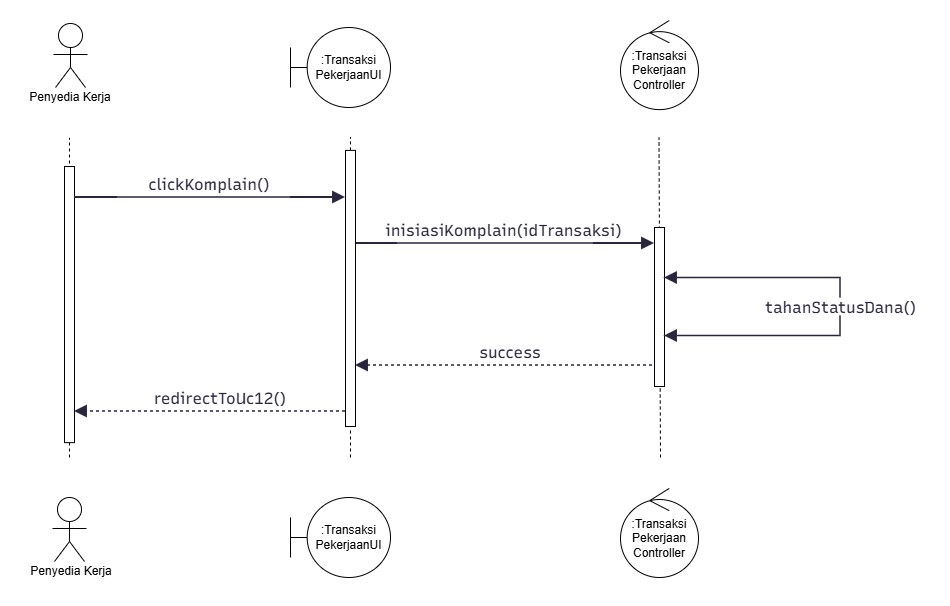

The diagram above was exported from draw.io. Its source (the exported page's mxGraphModel, read from the mxfile embedded in the PNG):
<mxGraphModel dx="1839" dy="-996" grid="0" gridSize="10" guides="1" tooltips="1" connect="1" arrows="1" fold="1" page="0" pageScale="1" pageWidth="850" pageHeight="1100" background="light-dark(#ffffff, #121212)" math="0" shadow="0">
  <root>
    <mxCell id="0" />
    <mxCell id="1" parent="0" />
    <UserObject label="" mermaidData="{&#10;  &quot;data&quot;: &quot;sequenceDiagram\n    autonumber\n    actor PK as Penyedia Kerja\n    participant UI as TransaksiPekerjaanUI\n    participant Controller as TransaksiPekerjaanController\n    participant Transaksi as TransaksiPekerjaan\n    participant NotifController as NotifikasiController\n    participant Notifikasi as Notifikasi\n    \n    PK-&gt;&gt;UI: tekan \&quot;Minta Revisi / Perbaikan\&quot;\n    UI--&gt;&gt;PK: tampilkan form revisi\n    \n    PK-&gt;&gt;UI: isi catatan revisi &amp; tekan \&quot;Kirim Permintaan Revisi\&quot;\n    UI-&gt;&gt;Controller: prosesRevisi(idTransaksi, catatan)\n    Controller-&gt;&gt;Transaksi: updateStatusPengerjaan(\&quot;In Progress\&quot;)\n    Transaksi--&gt;&gt;Controller: OK\n    \n    Controller-&gt;&gt;NotifController: prosesKirimNotifikasi(\&quot;Permintaan Revisi\&quot;)\n    NotifController-&gt;&gt;Notifikasi: kirimNotifikasi(pesan)\n    Notifikasi--&gt;&gt;NotifController: OK\n    NotifController--&gt;&gt;Controller: OK\n    \n    Controller--&gt;&gt;UI: success\n    UI--&gt;&gt;PK: tampilkan pesan sukses&quot;,&#10;  &quot;config&quot;: null,&#10;  &quot;version&quot;: &quot;12&quot;&#10;}" id="mVhYUpjqmjRVxMqqEWPf-1">
      <mxCell connectable="0" parent="1" style="group;transparentBounds=1;editIcon=1;lockedGroup=0;groupPadding=10;" vertex="1">
        <mxGeometry as="geometry" />
      </mxCell>
    </UserObject>
    <UserObject label="" mermaidData="{&#10;  &quot;data&quot;: &quot;sequenceDiagram\n    autonumber\n    actor PK as Penyedia Kerja\n    participant UI as TransaksiPekerjaanUI\n    participant Controller as TransaksiPekerjaanController\n    \n    PK-&gt;&gt;UI: tekan \&quot;Ajukan Komplain\&quot;\n    UI-&gt;&gt;Controller: inisiasiKomplain(idTransaksi)\n    Controller-&gt;&gt;Controller: tahanStatusDana()\n    Controller--&gt;&gt;UI: arahkan ke Alur Sengketa (UC12)\n    UI--&gt;&gt;PK: redirect ke TiketSengketaUI&quot;,&#10;  &quot;config&quot;: null,&#10;  &quot;version&quot;: &quot;12&quot;&#10;}" id="zTKxfdzSXEZ_tGGj2xPi-1">
      <mxCell connectable="0" parent="mVhYUpjqmjRVxMqqEWPf-1" style="group;transparentBounds=1;editIcon=1;lockedGroup=0;groupPadding=10;" vertex="1">
        <mxGeometry as="geometry" />
      </mxCell>
    </UserObject>
    <UserObject label="inisiasiKomplain(idTransaksi)" mermaidId="e:UI-&gt;Controller#0" mermaidBaseStyle="endArrow=block;endSize=9;verticalAlign=bottom;spacingBottom=2;edgeStyle=sequenceEdgeStyle;libavoidRouting=0;curved=0;rounded=0;fontSize=16;labelBackgroundColor=none;strokeWidth=1.5;strokeColor=#28253D;fontColor=#28253D;fontFamily=Recursive;" mermaidBaseValue="inisiasiKomplain(idTransaksi)" id="zTKxfdzSXEZ_tGGj2xPi-7">
      <mxCell edge="1" parent="zTKxfdzSXEZ_tGGj2xPi-1" style="endArrow=block;endSize=9;verticalAlign=bottom;spacingBottom=2;edgeStyle=sequenceEdgeStyle;libavoidRouting=0;curved=0;rounded=0;fontSize=16;labelBackgroundColor=none;strokeWidth=1.5;strokeColor=#28253D;fontColor=#28253D;fontFamily=Recursive;fontSource=https%3A%2F%2Ffonts.googleapis.com%2Fcss%3Ffamily%3DRecursive;" target="zTKxfdzSXEZ_tGGj2xPi-52">
        <mxGeometry relative="1" x="0.0147" as="geometry">
          <Array as="points">
            <mxPoint x="663.2499999999999" y="2387" />
          </Array>
          <mxPoint x="508.5" y="2387" as="sourcePoint" />
          <mxPoint x="818" y="2387" as="targetPoint" />
        </mxGeometry>
      </mxCell>
    </UserObject>
    <UserObject label="success" mermaidId="e:Controller-&gt;UI#0" mermaidBaseStyle="dashed=1;fixDash=1;dashPattern=3 3;endArrow=block;endSize=9;verticalAlign=bottom;spacingBottom=2;edgeStyle=sequenceEdgeStyle;libavoidRouting=0;curved=0;rounded=0;fontSize=16;labelBackgroundColor=none;strokeWidth=1.5;strokeColor=#28253D;fontColor=#28253D;fontFamily=Recursive;" mermaidBaseValue="arahkan ke Alur Sengketa (UC12)" id="zTKxfdzSXEZ_tGGj2xPi-12">
      <mxCell edge="1" parent="zTKxfdzSXEZ_tGGj2xPi-1" style="dashed=1;fixDash=1;dashPattern=3 3;endArrow=block;endSize=9;verticalAlign=bottom;spacingBottom=2;edgeStyle=sequenceEdgeStyle;libavoidRouting=0;curved=0;rounded=0;fontSize=16;labelBackgroundColor=none;strokeWidth=1.5;strokeColor=#28253D;fontColor=#28253D;fontFamily=Recursive;fontSource=https%3A%2F%2Ffonts.googleapis.com%2Fcss%3Ffamily%3DRecursive;">
        <mxGeometry relative="1" x="-0.0231" as="geometry">
          <mxPoint as="offset" />
          <Array as="points">
            <mxPoint x="663.25" y="2509" />
          </Array>
          <mxPoint x="818" y="2509" as="sourcePoint" />
          <mxPoint x="515" y="2509" as="targetPoint" />
        </mxGeometry>
      </mxCell>
    </UserObject>
    <UserObject label="redirectToUc12()" mermaidId="e:UI-&gt;PK#0" mermaidBaseStyle="dashed=1;fixDash=1;dashPattern=3 3;endArrow=block;endSize=9;verticalAlign=bottom;spacingBottom=2;edgeStyle=sequenceEdgeStyle;libavoidRouting=0;curved=0;rounded=0;fontSize=16;labelBackgroundColor=none;strokeWidth=1.5;strokeColor=#28253D;fontColor=#28253D;fontFamily=Recursive;" mermaidBaseValue="redirect ke TiketSengketaUI" id="zTKxfdzSXEZ_tGGj2xPi-14">
      <mxCell edge="1" parent="zTKxfdzSXEZ_tGGj2xPi-1" style="dashed=1;fixDash=1;dashPattern=3 3;endArrow=block;endSize=9;verticalAlign=bottom;spacingBottom=2;edgeStyle=sequenceEdgeStyle;libavoidRouting=0;curved=0;rounded=0;fontSize=16;labelBackgroundColor=none;strokeWidth=1.5;strokeColor=#28253D;fontColor=#28253D;fontFamily=Recursive;fontSource=https%3A%2F%2Ffonts.googleapis.com%2Fcss%3Ffamily%3DRecursive;" target="kmUvpX9WoLg0nuhu9qGW-19">
        <mxGeometry relative="1" x="-0.0775" as="geometry">
          <mxPoint as="offset" />
          <Array as="points">
            <mxPoint x="372.5000000000002" y="2555" />
          </Array>
          <mxPoint x="505" y="2555" as="sourcePoint" />
          <mxPoint x="240" y="2555" as="targetPoint" />
        </mxGeometry>
      </mxCell>
    </UserObject>
    <mxCell id="zTKxfdzSXEZ_tGGj2xPi-28" parent="zTKxfdzSXEZ_tGGj2xPi-1" style="shape=mermaidUsecaseActor;actorType=normal;verticalLabelPosition=bottom;verticalAlign=top;html=1;outlineConnect=0;labelPerimeter=1;" value="" vertex="1">
      <mxGeometry height="72" width="56" x="202" y="2167" as="geometry" />
    </mxCell>
    <mxCell id="zTKxfdzSXEZ_tGGj2xPi-29" parent="zTKxfdzSXEZ_tGGj2xPi-1" style="text;html=1;whiteSpace=wrap;strokeColor=none;fillColor=none;align=center;verticalAlign=middle;rounded=0;" value="Penyedia Kerja" vertex="1">
      <mxGeometry height="30" width="100" x="180" y="2226" as="geometry" />
    </mxCell>
    <mxCell id="zTKxfdzSXEZ_tGGj2xPi-30" parent="zTKxfdzSXEZ_tGGj2xPi-1" style="shape=mermaidUsecaseActor;actorType=normal;verticalLabelPosition=bottom;verticalAlign=top;html=1;outlineConnect=0;labelPerimeter=1;" value="" vertex="1">
      <mxGeometry height="72" width="56" x="201" y="2641" as="geometry" />
    </mxCell>
    <mxCell id="zTKxfdzSXEZ_tGGj2xPi-31" parent="zTKxfdzSXEZ_tGGj2xPi-1" style="text;html=1;whiteSpace=wrap;strokeColor=none;fillColor=none;align=center;verticalAlign=middle;rounded=0;" value="Penyedia Kerja" vertex="1">
      <mxGeometry height="30" width="100" x="181" y="2699.88" as="geometry" />
    </mxCell>
    <mxCell id="zTKxfdzSXEZ_tGGj2xPi-32" edge="1" parent="zTKxfdzSXEZ_tGGj2xPi-1" style="endArrow=none;dashed=1;html=1;rounded=0;defaultLabelBackgroundColor=gap;" value="">
      <mxGeometry height="50" relative="1" width="50" as="geometry">
        <mxPoint x="229" y="2601" as="sourcePoint" />
        <mxPoint x="229" y="2281.38" as="targetPoint" />
      </mxGeometry>
    </mxCell>
    <mxCell id="zTKxfdzSXEZ_tGGj2xPi-43" parent="zTKxfdzSXEZ_tGGj2xPi-1" style="shape=umlBoundary;whiteSpace=wrap;html=1;" value="&lt;div&gt;&lt;br&gt;&lt;/div&gt;:Transaksi&lt;div&gt;PekerjaanUI&lt;div&gt;&lt;br&gt;&lt;/div&gt;&lt;/div&gt;" vertex="1">
      <mxGeometry height="80" width="100" x="450" y="2641" as="geometry" />
    </mxCell>
    <mxCell id="zTKxfdzSXEZ_tGGj2xPi-47" parent="zTKxfdzSXEZ_tGGj2xPi-1" style="ellipse;shape=umlControl;whiteSpace=wrap;html=1;aspect=fixed;" value="&lt;div&gt;&lt;span style=&quot;background-color: transparent; color: light-dark(#000000, var(--ge-light-color, #ffffff));&quot;&gt;:Transaksi&lt;/span&gt;&lt;/div&gt;&lt;div&gt;&lt;span style=&quot;background-color: transparent; color: light-dark(#000000, var(--ge-light-color, #ffffff));&quot;&gt;Pekerjaan&lt;/span&gt;&lt;/div&gt;&lt;div&gt;&lt;span style=&quot;background-color: transparent; color: light-dark(#000000, var(--ge-light-color, #ffffff));&quot;&gt;Controller&lt;/span&gt;&lt;/div&gt;" vertex="1">
      <mxGeometry height="89.12" width="78" x="780" y="2164" as="geometry" />
    </mxCell>
    <mxCell id="zTKxfdzSXEZ_tGGj2xPi-48" parent="zTKxfdzSXEZ_tGGj2xPi-1" style="ellipse;shape=umlControl;whiteSpace=wrap;html=1;aspect=fixed;" value="&lt;div&gt;&lt;span style=&quot;background-color: transparent; color: light-dark(#000000, var(--ge-light-color, #ffffff));&quot;&gt;:Transaksi&lt;/span&gt;&lt;/div&gt;&lt;div&gt;&lt;span style=&quot;background-color: transparent; color: light-dark(#000000, var(--ge-light-color, #ffffff));&quot;&gt;Pekerjaan&lt;/span&gt;&lt;/div&gt;&lt;div&gt;&lt;span style=&quot;background-color: transparent; color: light-dark(#000000, var(--ge-light-color, #ffffff));&quot;&gt;Controller&lt;/span&gt;&lt;/div&gt;" vertex="1">
      <mxGeometry height="89.12" width="78" x="780" y="2631.8799999999997" as="geometry" />
    </mxCell>
    <mxCell id="zTKxfdzSXEZ_tGGj2xPi-49" edge="1" parent="zTKxfdzSXEZ_tGGj2xPi-1" style="endArrow=none;dashed=1;html=1;rounded=0;defaultLabelBackgroundColor=gap;" value="">
      <mxGeometry height="50" relative="1" width="50" as="geometry">
        <mxPoint x="820" y="2601" as="sourcePoint" />
        <mxPoint x="818.5" y="2281.12" as="targetPoint" />
      </mxGeometry>
    </mxCell>
    <mxCell id="zTKxfdzSXEZ_tGGj2xPi-52" parent="zTKxfdzSXEZ_tGGj2xPi-1" style="html=1;points=[[0,0,0,0,5],[0,1,0,0,-5],[1,0,0,0,5],[1,1,0,0,-5]];perimeter=orthogonalPerimeter;outlineConnect=0;targetShapes=umlLifeline;portConstraint=eastwest;newEdgeStyle={&quot;edgeStyle&quot;:&quot;sequenceEdgeStyle&quot;,&quot;libavoidRouting&quot;:0,&quot;curved&quot;:0,&quot;rounded&quot;:0};" value="" vertex="1">
      <mxGeometry height="159" width="10" x="814" y="2371" as="geometry" />
    </mxCell>
    <mxCell id="kmUvpX9WoLg0nuhu9qGW-19" parent="zTKxfdzSXEZ_tGGj2xPi-1" style="html=1;points=[[0,0,0,0,5],[0,1,0,0,-5],[1,0,0,0,5],[1,1,0,0,-5]];perimeter=orthogonalPerimeter;outlineConnect=0;targetShapes=umlLifeline;portConstraint=eastwest;newEdgeStyle={&quot;edgeStyle&quot;:&quot;sequenceEdgeStyle&quot;,&quot;libavoidRouting&quot;:0,&quot;curved&quot;:0,&quot;rounded&quot;:0};" value="" vertex="1">
      <mxGeometry height="276.12" width="10" x="224" y="2310" as="geometry" />
    </mxCell>
    <mxCell id="zTKxfdzSXEZ_tGGj2xPi-41" edge="1" parent="mVhYUpjqmjRVxMqqEWPf-1" source="zTKxfdzSXEZ_tGGj2xPi-45" style="endArrow=none;dashed=1;html=1;rounded=0;defaultLabelBackgroundColor=gap;" value="">
      <mxGeometry height="50" relative="1" width="50" as="geometry">
        <mxPoint x="510" y="2840.88" as="sourcePoint" />
        <mxPoint x="510" y="2280.88" as="targetPoint" />
      </mxGeometry>
    </mxCell>
    <mxCell id="zTKxfdzSXEZ_tGGj2xPi-42" parent="mVhYUpjqmjRVxMqqEWPf-1" style="shape=umlBoundary;whiteSpace=wrap;html=1;" value="&lt;div&gt;&lt;br&gt;&lt;/div&gt;:Transaksi&lt;div&gt;PekerjaanUI&lt;div&gt;&lt;br&gt;&lt;/div&gt;&lt;/div&gt;" vertex="1">
      <mxGeometry height="80" width="100" x="450" y="2171" as="geometry" />
    </mxCell>
    <mxCell id="zTKxfdzSXEZ_tGGj2xPi-44" edge="1" parent="mVhYUpjqmjRVxMqqEWPf-1" style="endArrow=none;dashed=1;html=1;rounded=0;defaultLabelBackgroundColor=gap;" target="zTKxfdzSXEZ_tGGj2xPi-45" value="">
      <mxGeometry height="50" relative="1" width="50" as="geometry">
        <mxPoint x="510" y="2491" as="sourcePoint" />
        <mxPoint x="510" y="2280.88" as="targetPoint" />
      </mxGeometry>
    </mxCell>
    <mxCell id="zTKxfdzSXEZ_tGGj2xPi-45" parent="mVhYUpjqmjRVxMqqEWPf-1" style="html=1;points=[[0,0,0,0,5],[0,1,0,0,-5],[1,0,0,0,5],[1,1,0,0,-5]];perimeter=orthogonalPerimeter;outlineConnect=0;targetShapes=umlLifeline;portConstraint=eastwest;newEdgeStyle={&quot;edgeStyle&quot;:&quot;sequenceEdgeStyle&quot;,&quot;libavoidRouting&quot;:0,&quot;curved&quot;:0,&quot;rounded&quot;:0};" value="" vertex="1">
      <mxGeometry height="276.12" width="10" x="505" y="2293.88" as="geometry" />
    </mxCell>
    <mxCell id="zTKxfdzSXEZ_tGGj2xPi-58" edge="1" parent="mVhYUpjqmjRVxMqqEWPf-1" source="zTKxfdzSXEZ_tGGj2xPi-10" style="edgeStyle=orthogonalEdgeStyle;rounded=0;orthogonalLoop=1;jettySize=auto;html=1;exitX=0.5;exitY=0;exitDx=0;exitDy=0;strokeColor=#28253D;strokeWidth=1.5;align=center;verticalAlign=bottom;spacingBottom=2;fontFamily=Recursive;fontSource=https%3A%2F%2Ffonts.googleapis.com%2Fcss%3Ffamily%3DRecursive;fontSize=16;fontColor=#28253D;labelBackgroundColor=none;endArrow=block;endSize=9;curved=0;libavoidRouting=0;">
      <mxGeometry relative="1" x="0.102" as="geometry">
        <Array as="points">
          <mxPoint x="1000" y="2421.5" />
        </Array>
        <mxPoint x="823.9999999999995" y="2421.5" as="targetPoint" />
      </mxGeometry>
    </mxCell>
    <mxCell id="zTKxfdzSXEZ_tGGj2xPi-59" edge="1" parent="mVhYUpjqmjRVxMqqEWPf-1" source="zTKxfdzSXEZ_tGGj2xPi-10" style="edgeStyle=orthogonalEdgeStyle;rounded=0;orthogonalLoop=1;jettySize=auto;html=1;exitX=0.5;exitY=1;exitDx=0;exitDy=0;strokeColor=#28253D;strokeWidth=1.5;align=center;verticalAlign=bottom;spacingBottom=2;fontFamily=Recursive;fontSource=https%3A%2F%2Ffonts.googleapis.com%2Fcss%3Ffamily%3DRecursive;fontSize=16;fontColor=#28253D;labelBackgroundColor=none;endArrow=block;endSize=9;curved=0;libavoidRouting=0;">
      <mxGeometry relative="1" x="0.0102" as="geometry">
        <Array as="points">
          <mxPoint x="1000" y="2479.5" />
        </Array>
        <mxPoint x="823.9999999999995" y="2479.5" as="targetPoint" />
      </mxGeometry>
    </mxCell>
    <mxCell id="zTKxfdzSXEZ_tGGj2xPi-10" parent="mVhYUpjqmjRVxMqqEWPf-1" style="text;html=1;strokeColor=none;fillColor=none;align=center;verticalAlign=middle;fontFamily=Recursive;fontSize=16;fontColor=#28253D;fontSource=https%3A%2F%2Ffonts.googleapis.com%2Fcss%3Ffamily%3DRecursive;" value="tahanStatusDana()" vertex="1">
      <mxGeometry height="18" width="200" x="900" y="2441.5" as="geometry" />
    </mxCell>
    <mxCell id="zTKxfdzSXEZ_tGGj2xPi-62" edge="1" parent="mVhYUpjqmjRVxMqqEWPf-1" style="endArrow=none;dashed=1;html=1;rounded=0;defaultLabelBackgroundColor=gap;" value="">
      <mxGeometry height="50" relative="1" width="50" as="geometry">
        <mxPoint x="510" y="2601" as="sourcePoint" />
        <mxPoint x="510" y="2571" as="targetPoint" />
      </mxGeometry>
    </mxCell>
    <UserObject label="clickKomplain()" mermaidId="e:PK-&gt;UI#0" mermaidBaseStyle="endArrow=block;endSize=9;verticalAlign=bottom;spacingBottom=2;edgeStyle=sequenceEdgeStyle;libavoidRouting=0;curved=0;rounded=0;fontSize=16;labelBackgroundColor=none;strokeWidth=1.5;strokeColor=#28253D;fontColor=#28253D;fontFamily=Recursive;" mermaidBaseValue="tekan &quot;Ajukan Komplain&quot;" id="zTKxfdzSXEZ_tGGj2xPi-5">
      <mxCell edge="1" parent="mVhYUpjqmjRVxMqqEWPf-1" source="kmUvpX9WoLg0nuhu9qGW-19" style="endArrow=block;endSize=9;verticalAlign=bottom;spacingBottom=2;edgeStyle=sequenceEdgeStyle;libavoidRouting=0;curved=0;rounded=0;fontSize=16;labelBackgroundColor=none;strokeWidth=1.5;strokeColor=#28253D;fontColor=#28253D;fontFamily=Recursive;fontSource=https%3A%2F%2Ffonts.googleapis.com%2Fcss%3Ffamily%3DRecursive;" target="zTKxfdzSXEZ_tGGj2xPi-45">
        <mxGeometry relative="1" x="-0.0037" as="geometry">
          <Array as="points">
            <mxPoint x="372.5000000000002" y="2341" />
          </Array>
          <mxPoint x="240" y="2341" as="sourcePoint" />
          <mxPoint x="507.5" y="2341" as="targetPoint" />
        </mxGeometry>
      </mxCell>
    </UserObject>
  </root>
</mxGraphModel>